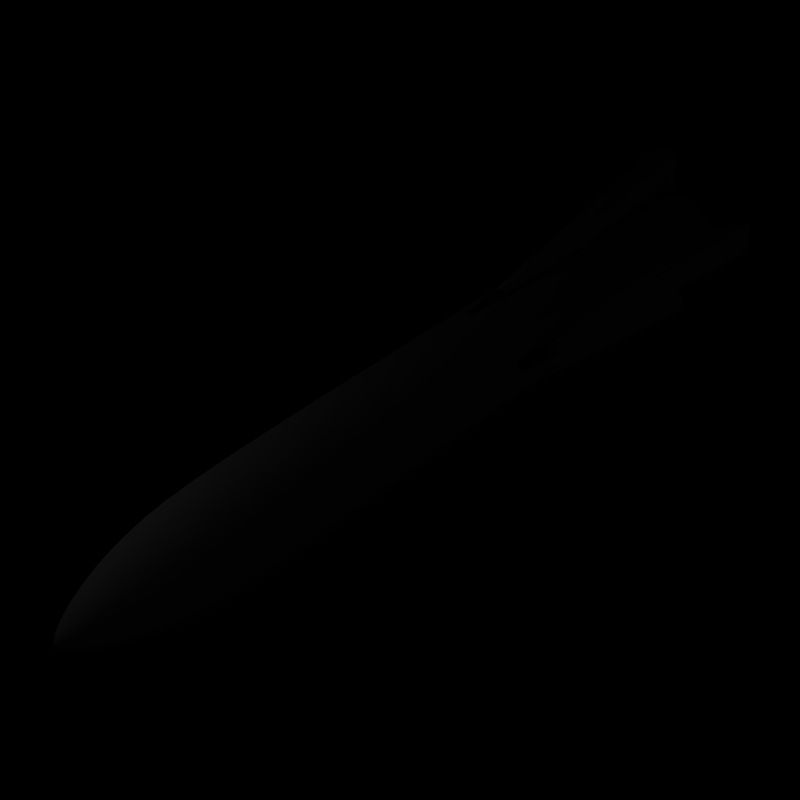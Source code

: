 # Source: einzelrakete.blend  (saved by Blender 2.37.0; exported with 4.5.12 LTS)
import bpy
from mathutils import Matrix  # noqa: F401  (used for matrix-valued properties, if any)

bpy.ops.wm.read_factory_settings(use_empty=True)
scene = bpy.context.scene
scene.name = 'Scene'

# ---- collections
col_collection_1 = bpy.data.collections.new('Collection 1'); scene.collection.children.link(col_collection_1)

# ---- materials (node trees are filled in below, after node groups)
mat_material_006 = bpy.data.materials.new('Material.006')
mat_material_006.alpha_threshold = 0.0
mat_material_006.preview_render_type = 'FLAT'
mat_material_006.roughness = 0.5
mat_material_006.line_color = (0.0, 0.0, 0.0, 1.0)

# ---- material node trees

# ---- world
world_world = bpy.data.worlds.new('World'); scene.world = world_world
world_world.color = (0.0, 0.0, 0.0)
world_world.use_sun_shadow = False
world_world.sun_shadow_jitter_overblur = 0.0
world_world.cycles.sampling_method = 'MANUAL'
world_world.cycles.sample_map_resolution = 256

# ---- cameras
cam_camera = bpy.data.cameras.new('Camera')
cam_camera.passepartout_alpha = 0.2
cam_camera.clip_end = 100.0
cam_camera.lens = 49.46
cam_camera.ortho_scale = 7.314
cam_camera.show_passepartout = False
cam_camera.show_safe_areas = True
cam_camera.dof.focus_distance = 0.0
cam_camera.dof.aperture_fstop = 128.0

# ---- lights
light_spot_001 = bpy.data.lights.new('Spot.001', 'POINT')
light_spot_001.transmission_factor = 0.0
light_spot_001.cutoff_distance = 30.0
light_spot_001.energy = 100.0
light_spot_001.shadow_buffer_clip_start = 1.001
light_spot_001.shadow_soft_size = 1.0
light_spot_001.shadow_maximum_resolution = 0.006
light_spot_001.use_absolute_resolution = True
light_spot_001.cycles.use_multiple_importance_sampling = False
light_spot = bpy.data.lights.new('Spot', 'POINT')
light_spot.transmission_factor = 0.0
light_spot.cutoff_distance = 30.0
light_spot.energy = 100.0
light_spot.shadow_buffer_clip_start = 1.001
light_spot.shadow_soft_size = 1.0
light_spot.shadow_maximum_resolution = 0.006
light_spot.use_absolute_resolution = True
light_spot.cycles.use_multiple_importance_sampling = False
light_spot_002 = bpy.data.lights.new('Spot.002', 'POINT')
light_spot_002.transmission_factor = 0.0
light_spot_002.cutoff_distance = 30.0
light_spot_002.energy = 100.0
light_spot_002.shadow_buffer_clip_start = 1.001
light_spot_002.shadow_soft_size = 1.0
light_spot_002.shadow_maximum_resolution = 0.006
light_spot_002.use_absolute_resolution = True
light_spot_002.cycles.use_multiple_importance_sampling = False

# ---- meshes
me_tube_001 = bpy.data.meshes.new('Tube.001')
me_tube_001.from_pydata([(0.6639, 0.6639, -2.998), (0.7807, 0.5216, -2.998), (0.8674, 0.3593, -2.998), (0.9209, 0.1832, -2.998), (0.9389, -2.53e-07, -2.998), (0.9209, -0.1832, -2.998), (0.8674, -0.3593, -2.998), (0.7807, -0.5216, -2.998), (0.6639, -0.6639, -2.998), (0.5216, -0.7807, -2.998), (0.3593, -0.8674, -2.998), (0.1832, -0.9209, -2.998), (-8.255e-07, -0.9389, -2.998), (-0.1832, -0.9209, -2.998), (-0.3593, -0.8674, -2.998), (-0.5216, -0.7807, -2.998), (-0.6639, -0.6639, -2.998), (-0.7807, -0.5216, -2.998), (-0.8674, -0.3593, -2.998), (-0.9209, -0.1832, -2.998), (-0.9389, 5.827e-07, -2.998), (-0.9209, 0.1832, -2.998), (-0.8674, 0.3593, -2.998), (-0.7807, 0.5216, -2.998), (-0.6639, 0.6639, -2.998), (-0.5216, 0.7807, -2.998), (-0.3593, 0.8674, -2.998), (-0.1832, 0.9209, -2.998), (9.877e-07, 0.9389, -2.998), (0.1832, 0.9209, -2.998), (0.3593, 0.8674, -2.998), (0.5216, 0.7807, -2.998), (0.6619, 0.6619, 3.048), (0.7784, 0.5201, 3.048), (0.8649, 0.3582, 3.048), (0.9181, 0.1826, 3.048), (0.9361, -2.841e-06, 3.048), (0.9181, -0.1826, 3.048), (0.8649, -0.3582, 3.048), (0.7784, -0.5201, 3.048), (0.6619, -0.6619, 3.048), (0.5201, -0.7784, 3.048), (0.3582, -0.8649, 3.048), (0.1826, -0.9181, 3.048), (3.753e-07, -0.9361, 3.048), (-0.1826, -0.9181, 3.048), (-0.3582, -0.8649, 3.048), (-0.5201, -0.7784, 3.048), (-0.6619, -0.6619, 3.048), (-0.7784, -0.5201, 3.048), (-0.8649, -0.3582, 3.048), (-0.9181, -0.1826, 3.048), (-0.9361, -4.581e-06, 3.048), (-0.9181, 0.1826, 3.048), (-0.8649, 0.3582, 3.048), (-0.7784, 0.5201, 3.048), (-0.662, 0.6619, 3.048), (-0.5201, 0.7784, 3.048), (-0.3582, 0.8649, 3.048), (-0.1826, 0.9181, 3.048), (-7.31e-06, 0.9361, 3.048), (0.1826, 0.9181, 3.048), (0.3582, 0.8649, 3.048), (0.5201, 0.7784, 3.048), (0.6318, 0.4221, 4.27), (0.5373, 0.5373, 4.27), (0.702, 0.2908, 4.27), (0.7453, 0.1482, 4.27), (0.7599, -2.789e-06, 4.27), (0.7453, -0.1482, 4.27), (0.702, -0.2908, 4.27), (0.6318, -0.4222, 4.27), (0.5373, -0.5373, 4.27), (0.4222, -0.6318, 4.27), (0.2908, -0.702, 4.27), (0.1482, -0.7453, 4.27), (-3.055e-08, -0.7599, 4.27), (-0.1482, -0.7453, 4.27), (-0.2908, -0.702, 4.27), (-0.4222, -0.6318, 4.27), (-0.5373, -0.5373, 4.27), (-0.6318, -0.4222, 4.27), (-0.702, -0.2908, 4.27), (-0.7453, -0.1482, 4.27), (-0.7599, -4.202e-06, 4.27), (-0.7453, 0.1482, 4.27), (-0.702, 0.2908, 4.27), (-0.6318, 0.4221, 4.27), (-0.5373, 0.5373, 4.27), (-0.4222, 0.6318, 4.27), (-0.2908, 0.702, 4.27), (-0.1482, 0.7452, 4.27), (-6.269e-06, 0.7599, 4.27), (0.1482, 0.7453, 4.27), (0.2908, 0.702, 4.27), (0.4221, 0.6318, 4.27), (0.5138, 0.3433, 4.852), (0.4369, 0.4369, 4.852), (0.5709, 0.2365, 4.852), (0.606, 0.1205, 4.852), (0.6179, -2.723e-06, 4.852), (0.606, -0.1206, 4.852), (0.5709, -0.2365, 4.852), (0.5138, -0.3433, 4.852), (0.4369, -0.4369, 4.852), (0.3433, -0.5138, 4.852), (0.2365, -0.5709, 4.852), (0.1205, -0.606, 4.852), (-3.532e-07, -0.6179, 4.852), (-0.1206, -0.606, 4.852), (-0.2365, -0.5709, 4.852), (-0.3433, -0.5138, 4.852), (-0.4369, -0.4369, 4.852), (-0.5138, -0.3433, 4.852), (-0.5709, -0.2365, 4.852), (-0.606, -0.1206, 4.852), (-0.6179, -3.872e-06, 4.852), (-0.606, 0.1205, 4.852), (-0.5709, 0.2365, 4.852), (-0.5138, 0.3433, 4.852), (-0.4369, 0.4369, 4.852), (-0.3433, 0.5138, 4.852), (-0.2365, 0.5709, 4.852), (-0.1206, 0.606, 4.852), (-5.426e-06, 0.6179, 4.852), (0.1205, 0.606, 4.852), (0.2365, 0.5709, 4.852), (0.3433, 0.5138, 4.852), (0.3206, 0.2142, 5.507), (0.2727, 0.2727, 5.507), (0.3563, 0.1476, 5.507), (0.3782, 0.07523, 5.507), (0.3856, -2.589e-06, 5.507), (0.3782, -0.07524, 5.507), (0.3563, -0.1476, 5.507), (0.3206, -0.2142, 5.507), (0.2727, -0.2727, 5.507), (0.2142, -0.3206, 5.507), (0.1476, -0.3563, 5.507), (0.07523, -0.3782, 5.507), (-8.941e-07, -0.3856, 5.507), (-0.07523, -0.3782, 5.507), (-0.1476, -0.3563, 5.507), (-0.2142, -0.3206, 5.507), (-0.2727, -0.2727, 5.507), (-0.3206, -0.2142, 5.507), (-0.3563, -0.1476, 5.507), (-0.3782, -0.07524, 5.507), (-0.3856, -3.306e-06, 5.507), (-0.3782, 0.07523, 5.507), (-0.3563, 0.1476, 5.507), (-0.3206, 0.2142, 5.507), (-0.2727, 0.2727, 5.507), (-0.2142, 0.3206, 5.507), (-0.1476, 0.3563, 5.507), (-0.07524, 0.3782, 5.507), (-4.06e-06, 0.3856, 5.507), (0.07523, 0.3782, 5.507), (0.1476, 0.3563, 5.507), (0.2142, 0.3206, 5.507), (-1.791e-06, -2.338e-06, 6.089), (0.6619, 0.6619, -9.998), (0.7784, 0.5201, -9.998), (0.8649, 0.3582, -9.998), (0.9181, 0.1826, -9.998), (0.9361, 2.716e-07, -9.998), (0.9181, -0.1826, -9.998), (0.8649, -0.3582, -9.998), (0.7784, -0.5201, -9.998), (0.6619, -0.6619, -9.998), (0.5201, -0.7784, -9.998), (0.3582, -0.8649, -9.998), (0.1826, -0.9181, -9.998), (-8.002e-07, -0.9361, -9.998), (-0.1826, -0.9181, -9.998), (-0.3582, -0.8649, -9.998), (-0.5201, -0.7784, -9.998), (-0.6619, -0.6619, -9.998), (-0.7784, -0.5201, -9.998), (-0.8649, -0.3582, -9.998), (-0.9181, -0.1826, -9.998), (-0.9361, 1.105e-06, -9.998), (-0.9181, 0.1826, -9.998), (-0.8649, 0.3582, -9.998), (-0.7784, 0.5201, -9.998), (-0.6619, 0.6619, -9.998), (-0.5201, 0.7784, -9.998), (-0.3582, 0.8649, -9.998), (-0.1826, 0.9181, -9.998), (1.008e-06, 0.9361, -9.998), (0.1826, 0.9181, -9.998), (0.3582, 0.8649, -9.998), (0.5201, 0.7784, -9.998), (1.889, 0.3757, -9.998), (1.926, 1.294e-07, -9.998), (1.889, -0.3757, -9.998), (0.3757, -1.889, -9.998), (-1.386e-06, -1.926, -9.998), (-0.3757, -1.889, -9.998), (-1.889, -0.3757, -9.998), (-1.926, 1.843e-06, -9.998), (-1.889, 0.3757, -9.998), (-0.3757, 1.889, -9.998), (2.333e-06, 1.926, -9.998), (0.3757, 1.889, -9.998), (-0.3757, -1.889, -9.997), (-1.386e-06, -1.926, -9.997), (0.3757, -1.889, -9.997), (0.3757, 1.889, -9.997), (2.333e-06, 1.926, -9.997), (-0.3757, 1.889, -9.997), (-1.889, 0.3757, -9.997), (-1.926, 1.843e-06, -9.997), (-1.889, -0.3757, -9.997), (1.889, 0.3757, -9.997), (1.926, 1.293e-07, -9.997), (1.889, -0.3757, -9.997)], [], [(0, 32, 33, 1), (1, 33, 34, 2), (2, 34, 35, 3), (3, 35, 36, 4), (4, 36, 37, 5), (5, 37, 38, 6), (6, 38, 39, 7), (7, 39, 40, 8), (8, 40, 41, 9), (9, 41, 42, 10), (10, 42, 43, 11), (11, 43, 44, 12), (12, 44, 45, 13), (13, 45, 46, 14), (14, 46, 47, 15), (15, 47, 48, 16), (16, 48, 49, 17), (17, 49, 50, 18), (18, 50, 51, 19), (19, 51, 52, 20), (20, 52, 53, 21), (21, 53, 54, 22), (22, 54, 55, 23), (23, 55, 56, 24), (24, 56, 57, 25), (25, 57, 58, 26), (26, 58, 59, 27), (27, 59, 60, 28), (28, 60, 61, 29), (29, 61, 62, 30), (30, 62, 63, 31), (32, 0, 31, 63), (33, 32, 65, 64), (34, 33, 64, 66), (35, 34, 66, 67), (36, 35, 67, 68), (37, 36, 68, 69), (38, 37, 69, 70), (39, 38, 70, 71), (40, 39, 71, 72), (41, 40, 72, 73), (42, 41, 73, 74), (43, 42, 74, 75), (44, 43, 75, 76), (45, 44, 76, 77), (46, 45, 77, 78), (47, 46, 78, 79), (48, 47, 79, 80), (49, 48, 80, 81), (50, 49, 81, 82), (51, 50, 82, 83), (52, 51, 83, 84), (53, 52, 84, 85), (54, 53, 85, 86), (55, 54, 86, 87), (56, 55, 87, 88), (57, 56, 88, 89), (58, 57, 89, 90), (59, 58, 90, 91), (60, 59, 91, 92), (61, 60, 92, 93), (62, 61, 93, 94), (63, 62, 94, 95), (32, 63, 95, 65), (64, 65, 97, 96), (66, 64, 96, 98), (67, 66, 98, 99), (68, 67, 99, 100), (69, 68, 100, 101), (70, 69, 101, 102), (71, 70, 102, 103), (72, 71, 103, 104), (73, 72, 104, 105), (74, 73, 105, 106), (75, 74, 106, 107), (76, 75, 107, 108), (77, 76, 108, 109), (78, 77, 109, 110), (79, 78, 110, 111), (80, 79, 111, 112), (81, 80, 112, 113), (82, 81, 113, 114), (83, 82, 114, 115), (84, 83, 115, 116), (85, 84, 116, 117), (86, 85, 117, 118), (87, 86, 118, 119), (88, 87, 119, 120), (89, 88, 120, 121), (90, 89, 121, 122), (91, 90, 122, 123), (92, 91, 123, 124), (93, 92, 124, 125), (94, 93, 125, 126), (95, 94, 126, 127), (65, 95, 127, 97), (96, 97, 129, 128), (98, 96, 128, 130), (99, 98, 130, 131), (100, 99, 131, 132), (101, 100, 132, 133), (102, 101, 133, 134), (103, 102, 134, 135), (104, 103, 135, 136), (105, 104, 136, 137), (106, 105, 137, 138), (107, 106, 138, 139), (108, 107, 139, 140), (109, 108, 140, 141), (110, 109, 141, 142), (111, 110, 142, 143), (112, 111, 143, 144), (113, 112, 144, 145), (114, 113, 145, 146), (115, 114, 146, 147), (116, 115, 147, 148), (117, 116, 148, 149), (118, 117, 149, 150), (119, 118, 150, 151), (120, 119, 151, 152), (121, 120, 152, 153), (122, 121, 153, 154), (123, 122, 154, 155), (124, 123, 155, 156), (125, 124, 156, 157), (126, 125, 157, 158), (127, 126, 158, 159), (97, 127, 159, 129), (128, 129, 160), (130, 128, 160), (131, 130, 160), (132, 131, 160), (133, 132, 160), (134, 133, 160), (135, 134, 160), (136, 135, 160), (137, 136, 160), (138, 137, 160), (139, 138, 160), (140, 139, 160), (141, 140, 160), (142, 141, 160), (143, 142, 160), (144, 143, 160), (145, 144, 160), (146, 145, 160), (147, 146, 160), (148, 147, 160), (149, 148, 160), (150, 149, 160), (151, 150, 160), (152, 151, 160), (153, 152, 160), (154, 153, 160), (155, 154, 160), (156, 155, 160), (157, 156, 160), (158, 157, 160), (159, 158, 160), (129, 159, 160), (0, 1, 162, 161), (1, 2, 163, 162), (2, 3, 164, 163), (3, 4, 165, 164), (4, 5, 166, 165), (5, 6, 167, 166), (6, 7, 168, 167), (7, 8, 169, 168), (8, 9, 170, 169), (9, 10, 171, 170), (10, 11, 172, 171), (11, 12, 173, 172), (12, 13, 174, 173), (13, 14, 175, 174), (14, 15, 176, 175), (15, 16, 177, 176), (16, 17, 178, 177), (17, 18, 179, 178), (18, 19, 180, 179), (19, 20, 181, 180), (20, 21, 182, 181), (21, 22, 183, 182), (22, 23, 184, 183), (23, 24, 185, 184), (24, 25, 186, 185), (25, 26, 187, 186), (26, 27, 188, 187), (27, 28, 189, 188), (28, 29, 190, 189), (29, 30, 191, 190), (30, 31, 192, 191), (31, 0, 161, 192), (164, 165, 194, 193), (165, 166, 195, 194), (172, 173, 197, 196), (173, 174, 198, 197), (180, 181, 200, 199), (181, 182, 201, 200), (188, 189, 203, 202), (189, 190, 204, 203), (193, 194, 215, 214), (194, 195, 216, 215), (196, 197, 206, 207), (197, 198, 205, 206), (199, 200, 212, 213), (200, 201, 211, 212), (202, 203, 209, 210), (203, 204, 208, 209), (29, 208, 190), (210, 188, 202), (211, 182, 201), (213, 180, 199), (205, 174, 198), (207, 172, 196), (5, 216, 166), (3, 214, 164), (207, 11, 172), (205, 13, 174), (205, 13, 12, 206), (206, 12, 11, 207), (210, 27, 188), (208, 204, 190), (208, 29, 28, 209), (209, 28, 27, 210), (213, 19, 180), (211, 21, 182), (211, 21, 20, 212), (212, 20, 19, 213), (214, 193, 164), (216, 195, 166), (216, 5, 4, 215), (215, 4, 3, 214)])
me_tube_001.polygons.foreach_set('use_smooth', [True] * 232)
me_tube_001.materials.append(mat_material_006)
me_tube_001.use_remesh_preserve_volume = False
me_tube_001.use_remesh_preserve_attributes = False
me_tube_001.use_mirror_vertex_groups = False
me_tube_001.update()

# ---- objects
ob_tube = bpy.data.objects.new('Tube', me_tube_001)
ob_lamp_001 = bpy.data.objects.new('Lamp.001', light_spot_001)
ob_lamp = bpy.data.objects.new('Lamp', light_spot)
ob_camera = bpy.data.objects.new('Camera', cam_camera)
ob_lamp_002 = bpy.data.objects.new('Lamp.002', light_spot_002)

# ---- transforms, parenting, visibility, modifiers, constraints
ob_tube.location = (0.0, 0.0, 0.0)
ob_tube.rotation_euler = (1.571, -0.0, -0.0)
ob_tube.lock_rotations_4d = False
ob_tube.empty_display_type = 'ARROWS'
ob_tube.color = (0.0, 0.0, 0.0, 1.0)
ob_tube.lineart.crease_threshold = 0.0
_m = ob_tube.modifiers.new('Subdivision', 'SUBSURF')
_m.uv_smooth = 'NONE'
_m.quality = 2
_m.levels = 2
ob_lamp_001.location = (15.91, 13.09, -7.64)
ob_lamp_001.rotation_euler = (0.6503, 0.05522, 1.866)
ob_lamp_001.lock_rotations_4d = False
ob_lamp_001.empty_display_type = 'ARROWS'
ob_lamp_001.color = (0.0, 0.0, 0.0, 0.0)
ob_lamp_001.lineart.crease_threshold = 0.0
ob_lamp.location = (-3.148, -5.472, 5.904)
ob_lamp.rotation_euler = (0.6503, 0.05522, 1.866)
ob_lamp.lock_rotations_4d = False
ob_lamp.empty_display_type = 'ARROWS'
ob_lamp.color = (0.0, 0.0, 0.0, 0.0)
ob_lamp.lineart.crease_threshold = 0.0
ob_camera.location = (11.56, -10.62, 8.34)
ob_camera.rotation_euler = (1.104, 0.1519, 0.7105)
ob_camera.lock_rotations_4d = False
ob_camera.empty_display_type = 'ARROWS'
ob_camera.color = (0.0, 0.0, 0.0, 0.0)
ob_camera.display_type = 'WIRE'
ob_camera.lineart.crease_threshold = 0.0
ob_lamp_002.parent = ob_camera
ob_lamp_002.matrix_parent_inverse = Matrix(((0.916, 0.4011, -0.01082, -3.701), (-0.1697, 0.4118, 0.8953, -0.6865), (0.3635, -0.8183, 0.4452, -17.48), (0.0, 0.0, 0.0, 1.0)))
ob_lamp_002.location = (9.685, -12.48, 8.29)
ob_lamp_002.rotation_euler = (0.6503, 0.05522, 1.866)
ob_lamp_002.lock_rotations_4d = False
ob_lamp_002.empty_display_type = 'ARROWS'
ob_lamp_002.color = (0.0, 0.0, 0.0, 0.0)
ob_lamp_002.lineart.crease_threshold = 0.0

# ---- collection membership
col_collection_1.objects.link(ob_tube)
col_collection_1.objects.link(ob_lamp_001)
col_collection_1.objects.link(ob_lamp)
col_collection_1.objects.link(ob_camera)
col_collection_1.objects.link(ob_lamp_002)

# ---- scene / render settings (as saved in the file)
scene.camera = ob_camera
scene.frame_start = 1; scene.frame_end = 250; scene.frame_set(1)
scene.render.engine = 'BLENDER_EEVEE_NEXT'
scene.render.image_settings.compression = 90
scene.render.resolution_x = 300
scene.render.resolution_y = 300
scene.render.fps = 25
scene.render.dither_intensity = 0.0
scene.render.use_compositing = False
scene.render.use_sequencer = False
scene.render.bake_bias = 0.0
scene.render.use_stamp_time = False
scene.render.use_stamp_date = False
scene.render.use_stamp_frame = False
scene.render.use_stamp_camera = False
scene.render.use_stamp_scene = False
scene.render.use_stamp_filename = False
scene.render.use_stamp_render_time = False
scene.render.stamp_font_size = 0
scene.cycles.use_denoising = False
scene.cycles.samples = 10
scene.cycles.sampling_pattern = 'TABULATED_SOBOL'
scene.cycles.light_sampling_threshold = 0.0
scene.cycles.use_adaptive_sampling = False
scene.cycles.use_light_tree = False
scene.cycles.blur_glossy = 0.0
scene.cycles.volume_bounces = 1
scene.cycles.pixel_filter_type = 'GAUSSIAN'
scene.cycles.sample_clamp_indirect = 0.0
scene.view_settings.view_transform = 'Raw'
bpy.context.view_layer.update()
